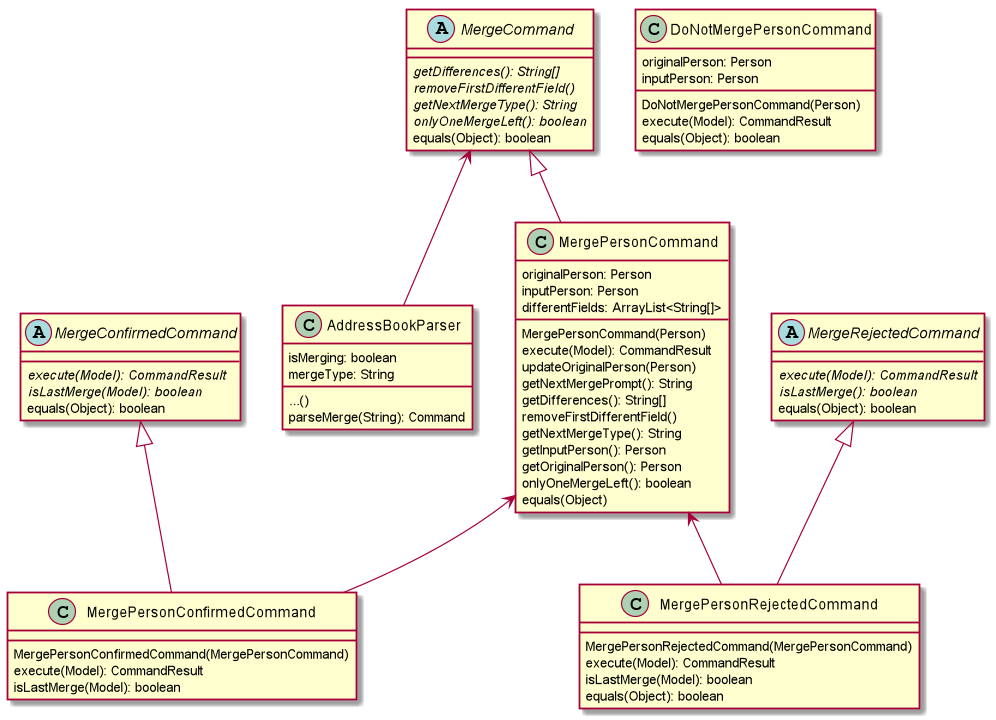

The diagram above was rendered by PlantUML. Its source (embedded in the PNG):
@startuml

abstract class MergeCommand
class MergePersonCommand
MergeCommand <|-- MergePersonCommand

MergeCommand : {abstract} getDifferences(): String[]
MergeCommand : {abstract} removeFirstDifferentField()
MergeCommand : {abstract} getNextMergeType(): String
MergeCommand : {abstract} onlyOneMergeLeft(): boolean
MergeCommand : equals(Object): boolean

MergePersonCommand : originalPerson: Person
MergePersonCommand : inputPerson: Person
MergePersonCommand : differentFields: ArrayList<String[]>
MergePersonCommand : MergePersonCommand(Person)
MergePersonCommand : execute(Model): CommandResult
MergePersonCommand : updateOriginalPerson(Person)
MergePersonCommand : getNextMergePrompt(): String
MergePersonCommand : getDifferences(): String[]
MergePersonCommand : removeFirstDifferentField()
MergePersonCommand : getNextMergeType(): String
MergePersonCommand : getInputPerson(): Person
MergePersonCommand : getOriginalPerson(): Person
MergePersonCommand : onlyOneMergeLeft(): boolean
MergePersonCommand : equals(Object)

abstract class MergeConfirmedCommand
class MergePersonConfirmedCommand
MergeConfirmedCommand <|-- MergePersonConfirmedCommand

MergeConfirmedCommand : {abstract} execute(Model): CommandResult
MergeConfirmedCommand : {abstract} isLastMerge(Model): boolean
MergeConfirmedCommand : equals(Object): boolean

MergePersonCommand <-- MergePersonConfirmedCommand
MergePersonConfirmedCommand : MergePersonConfirmedCommand(MergePersonCommand)
MergePersonConfirmedCommand : execute(Model): CommandResult
MergePersonConfirmedCommand : isLastMerge(Model): boolean

abstract class MergeRejectedCommand
class MergePersonRejectedCommand
MergeRejectedCommand <|-- MergePersonRejectedCommand

MergeRejectedCommand : {abstract} execute(Model): CommandResult
MergeRejectedCommand : {abstract} isLastMerge(): boolean
MergeRejectedCommand : equals(Object): boolean

MergePersonCommand <-- MergePersonRejectedCommand
MergePersonRejectedCommand : MergePersonRejectedCommand(MergePersonCommand)
MergePersonRejectedCommand : execute(Model): CommandResult
MergePersonRejectedCommand : isLastMerge(Model): boolean
MergePersonRejectedCommand : equals(Object): boolean

class DoNotMergePersonCommand
DoNotMergePersonCommand : originalPerson: Person
DoNotMergePersonCommand : inputPerson: Person
DoNotMergePersonCommand : DoNotMergePersonCommand(Person)
DoNotMergePersonCommand : execute(Model): CommandResult
DoNotMergePersonCommand : equals(Object): boolean

class AddressBookParser
AddressBookParser : ...()
MergeCommand <-- AddressBookParser
AddressBookParser : isMerging: boolean
AddressBookParser : mergeType: String
AddressBookParser : parseMerge(String): Command

@enduml